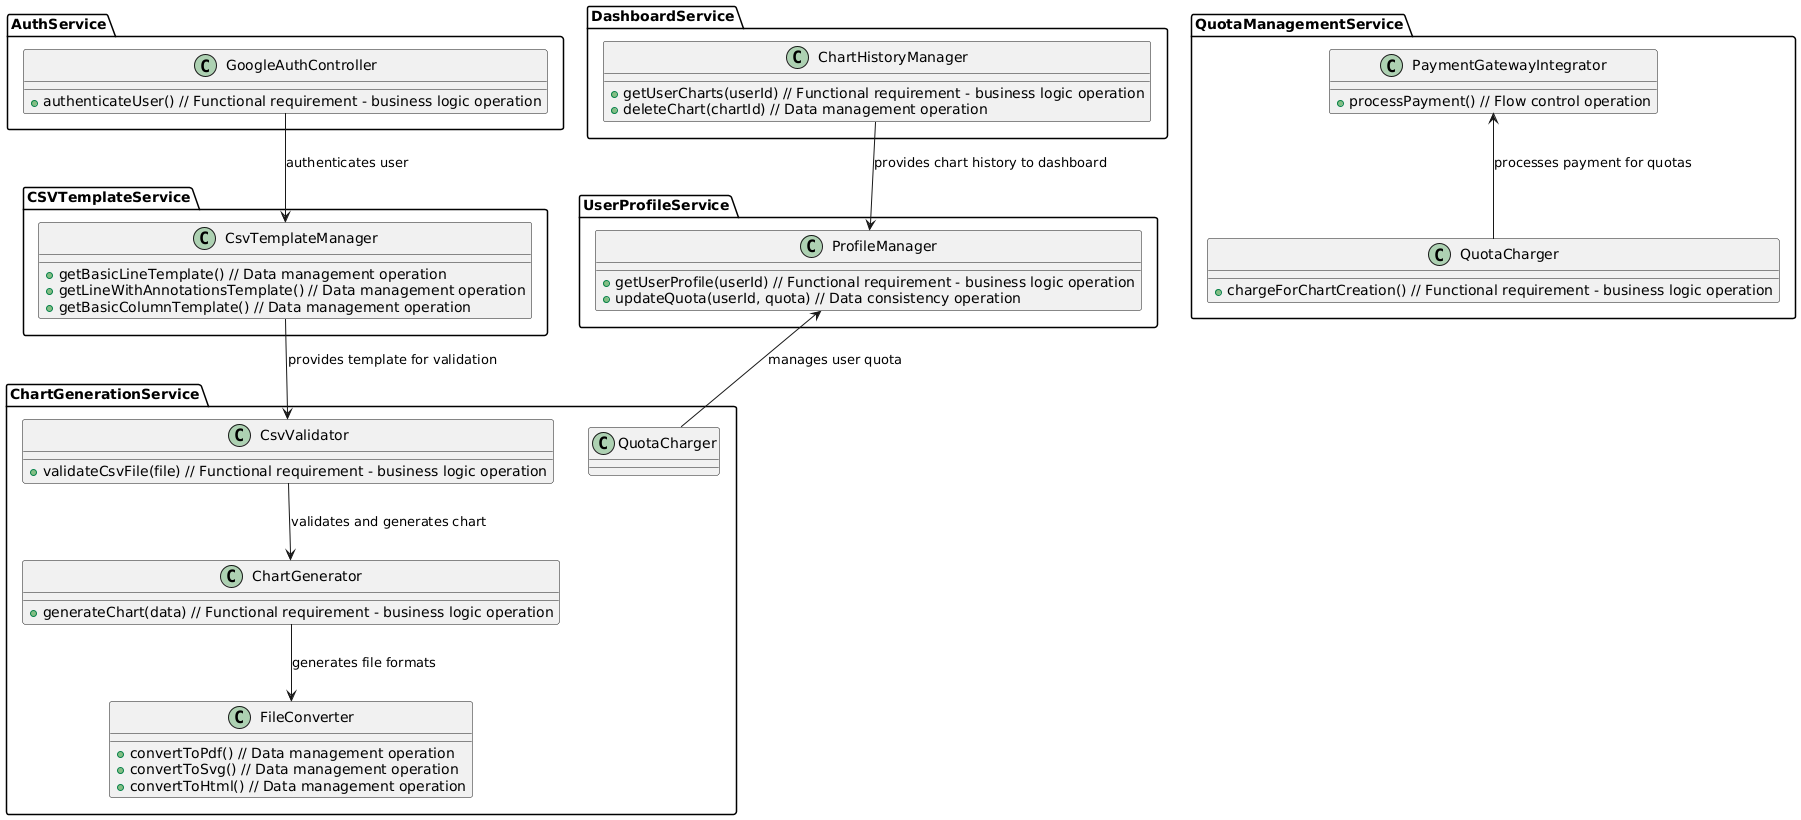

The diagram above was rendered by PlantUML. Its source (embedded in the PNG):
@startuml
package AuthService {
  class GoogleAuthController {
    + authenticateUser() // Functional requirement - business logic operation
  }
}

package CSVTemplateService {
  class CsvTemplateManager {
    + getBasicLineTemplate() // Data management operation
    + getLineWithAnnotationsTemplate() // Data management operation
    + getBasicColumnTemplate() // Data management operation
  }
}

package ChartGenerationService {
  class CsvValidator {
    + validateCsvFile(file) // Functional requirement - business logic operation
  }

  class ChartGenerator {
    + generateChart(data) // Functional requirement - business logic operation
  }

  class FileConverter {
    + convertToPdf() // Data management operation
    + convertToSvg() // Data management operation
    + convertToHtml() // Data management operation
  }
}

package UserProfileService {
  class ProfileManager {
    + getUserProfile(userId) // Functional requirement - business logic operation
    + updateQuota(userId, quota) // Data consistency operation
  }
}

package QuotaManagementService {
  class QuotaCharger {
    + chargeForChartCreation() // Functional requirement - business logic operation
  }

  class PaymentGatewayIntegrator {
    + processPayment() // Flow control operation
  }
}

package DashboardService {
  class ChartHistoryManager {
    + getUserCharts(userId) // Functional requirement - business logic operation
    + deleteChart(chartId) // Data management operation
  }
}

AuthService.GoogleAuthController --> CSVTemplateService.CsvTemplateManager : authenticates user
CSVTemplateService.CsvTemplateManager --> ChartGenerationService.CsvValidator : provides template for validation
ChartGenerationService.CsvValidator --> ChartGenerationService.ChartGenerator : validates and generates chart
ChartGenerationService.ChartGenerator --> ChartGenerationService.FileConverter : generates file formats
UserProfileService.ProfileManager <-- ChartGenerationService.QuotaCharger : manages user quota
QuotaManagementService.PaymentGatewayIntegrator <-- QuotaManagementService.QuotaCharger : processes payment for quotas
DashboardService.ChartHistoryManager --> UserProfileService.ProfileManager : provides chart history to dashboard
@enduml